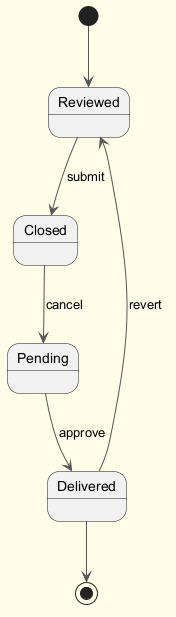

The diagram above was rendered by PlantUML. Its source (embedded in the PNG):
@startuml
skinparam backgroundColor #FFFDE7
skinparam classBackgroundColor #FFF9C4
skinparam classBorderColor #F57F17
skinparam ArrowColor #555555
[*] --> Reviewed
Reviewed --> Closed : submit
Closed --> Pending : cancel
Pending --> Delivered : approve
Delivered --> Reviewed : revert
Delivered --> [*]
@enduml